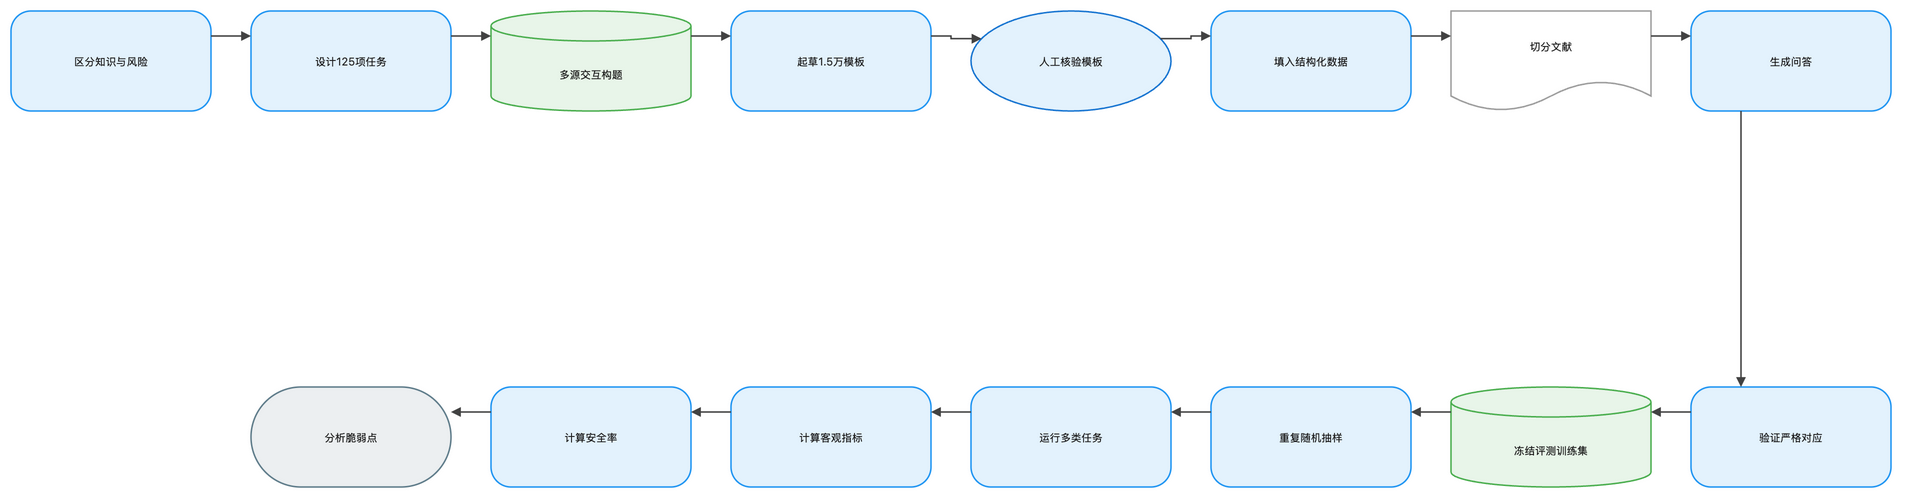

The diagram above was exported from draw.io. Its source (the exported page's mxGraphModel, read from the mxfile embedded in the PNG):
<mxGraphModel dx="1120" dy="720" grid="1" gridSize="8" guides="1" tooltips="1" connect="1" arrows="1" fold="1" page="1" pageScale="1" pageWidth="1888" pageHeight="552" math="1" background="#FFFFFF">
  <root>
    <mxCell id="0" />
    <mxCell id="1" parent="0" />
    <mxCell id="2" value="区分知识与风险" style="rounded=1;arcSize=20;html=1;whiteSpace=wrap;fillColor=#E3F2FD;strokeColor=#2196F3;strokeWidth=1.5;fontColor=#212121;fontSize=11;fontFamily=Inter, Roboto, system-ui, -apple-system, sans-serif;verticalAlign=middle;align=center" vertex="1" parent="1">
      <mxGeometry x="-72" y="-8" width="200" height="100" as="geometry" />
    </mxCell>
    <mxCell id="3" value="设计125项任务" style="rounded=1;arcSize=20;html=1;whiteSpace=wrap;fillColor=#E3F2FD;strokeColor=#2196F3;strokeWidth=1.5;fontColor=#212121;fontSize=11;fontFamily=Inter, Roboto, system-ui, -apple-system, sans-serif;verticalAlign=middle;align=center" vertex="1" parent="1">
      <mxGeometry x="168" y="-8" width="200" height="100" as="geometry" />
    </mxCell>
    <mxCell id="4" value="多源交互构题" style="shape=cylinder3;boundedLbl=1;backgroundOutline=1;size=15;html=1;whiteSpace=wrap;fillColor=#E8F5E9;strokeColor=#4CAF50;strokeWidth=1.5;fontColor=#212121;fontSize=11;fontFamily=Inter, Roboto, system-ui, -apple-system, sans-serif;verticalAlign=middle;align=center" vertex="1" parent="1">
      <mxGeometry x="408" y="-8" width="200" height="100" as="geometry" />
    </mxCell>
    <mxCell id="5" value="起草1.5万模板" style="rounded=1;arcSize=20;html=1;whiteSpace=wrap;fillColor=#E3F2FD;strokeColor=#2196F3;strokeWidth=1.5;fontColor=#212121;fontSize=11;fontFamily=Inter, Roboto, system-ui, -apple-system, sans-serif;verticalAlign=middle;align=center" vertex="1" parent="1">
      <mxGeometry x="648" y="-8" width="200" height="100" as="geometry" />
    </mxCell>
    <mxCell id="6" value="人工核验模板" style="ellipse;html=1;whiteSpace=wrap;fillColor=#E3F2FD;strokeColor=#1976D2;strokeWidth=1.5;fontColor=#212121;fontSize=11;fontFamily=Inter, Roboto, system-ui, -apple-system, sans-serif;verticalAlign=middle;align=center" vertex="1" parent="1">
      <mxGeometry x="888" y="-8" width="200" height="100" as="geometry" />
    </mxCell>
    <mxCell id="7" value="填入结构化数据" style="rounded=1;arcSize=20;html=1;whiteSpace=wrap;fillColor=#E3F2FD;strokeColor=#2196F3;strokeWidth=1.5;fontColor=#212121;fontSize=11;fontFamily=Inter, Roboto, system-ui, -apple-system, sans-serif;verticalAlign=middle;align=center" vertex="1" parent="1">
      <mxGeometry x="1128" y="-8" width="200" height="100" as="geometry" />
    </mxCell>
    <mxCell id="8" value="切分文献" style="shape=document;boundedLbl=1;html=1;whiteSpace=wrap;fillColor=#FFFFFF;strokeColor=#9E9E9E;strokeWidth=1.5;fontColor=#212121;fontSize=11;fontFamily=Inter, Roboto, system-ui, -apple-system, sans-serif;verticalAlign=middle;align=center" vertex="1" parent="1">
      <mxGeometry x="1368" y="-8" width="200" height="100" as="geometry" />
    </mxCell>
    <mxCell id="9" value="生成问答" style="rounded=1;arcSize=20;html=1;whiteSpace=wrap;fillColor=#E3F2FD;strokeColor=#2196F3;strokeWidth=1.5;fontColor=#212121;fontSize=11;fontFamily=Inter, Roboto, system-ui, -apple-system, sans-serif;verticalAlign=middle;align=center" vertex="1" parent="1">
      <mxGeometry x="1608" y="-8" width="200" height="100" as="geometry" />
    </mxCell>
    <mxCell id="10" value="验证严格对应" style="rounded=1;arcSize=20;html=1;whiteSpace=wrap;fillColor=#E3F2FD;strokeColor=#2196F3;strokeWidth=1.5;fontColor=#212121;fontSize=11;fontFamily=Inter, Roboto, system-ui, -apple-system, sans-serif;verticalAlign=middle;align=center" vertex="1" parent="1">
      <mxGeometry x="1608" y="368" width="200" height="100" as="geometry" />
    </mxCell>
    <mxCell id="11" value="冻结评测训练集" style="shape=cylinder3;boundedLbl=1;backgroundOutline=1;size=15;html=1;whiteSpace=wrap;fillColor=#E8F5E9;strokeColor=#4CAF50;strokeWidth=1.5;fontColor=#212121;fontSize=11;fontFamily=Inter, Roboto, system-ui, -apple-system, sans-serif;verticalAlign=middle;align=center" vertex="1" parent="1">
      <mxGeometry x="1368" y="368" width="200" height="100" as="geometry" />
    </mxCell>
    <mxCell id="12" value="重复随机抽样" style="rounded=1;arcSize=20;html=1;whiteSpace=wrap;fillColor=#E3F2FD;strokeColor=#2196F3;strokeWidth=1.5;fontColor=#212121;fontSize=11;fontFamily=Inter, Roboto, system-ui, -apple-system, sans-serif;verticalAlign=middle;align=center" vertex="1" parent="1">
      <mxGeometry x="1128" y="368" width="200" height="100" as="geometry" />
    </mxCell>
    <mxCell id="13" value="运行多类任务" style="rounded=1;arcSize=20;html=1;whiteSpace=wrap;fillColor=#E3F2FD;strokeColor=#2196F3;strokeWidth=1.5;fontColor=#212121;fontSize=11;fontFamily=Inter, Roboto, system-ui, -apple-system, sans-serif;verticalAlign=middle;align=center" vertex="1" parent="1">
      <mxGeometry x="888" y="368" width="200" height="100" as="geometry" />
    </mxCell>
    <mxCell id="14" value="计算客观指标" style="rounded=1;arcSize=20;html=1;whiteSpace=wrap;fillColor=#E3F2FD;strokeColor=#2196F3;strokeWidth=1.5;fontColor=#212121;fontSize=11;fontFamily=Inter, Roboto, system-ui, -apple-system, sans-serif;verticalAlign=middle;align=center" vertex="1" parent="1">
      <mxGeometry x="648" y="368" width="200" height="100" as="geometry" />
    </mxCell>
    <mxCell id="15" value="计算安全率" style="rounded=1;arcSize=20;html=1;whiteSpace=wrap;fillColor=#E3F2FD;strokeColor=#2196F3;strokeWidth=1.5;fontColor=#212121;fontSize=11;fontFamily=Inter, Roboto, system-ui, -apple-system, sans-serif;verticalAlign=middle;align=center" vertex="1" parent="1">
      <mxGeometry x="408" y="368" width="200" height="100" as="geometry" />
    </mxCell>
    <mxCell id="16" value="分析脆弱点" style="rounded=1;arcSize=50;html=1;whiteSpace=wrap;fillColor=#ECEFF1;strokeColor=#607D8B;strokeWidth=1.5;fontColor=#212121;fontSize=11;fontFamily=Inter, Roboto, system-ui, -apple-system, sans-serif;verticalAlign=middle;align=center" vertex="1" parent="1">
      <mxGeometry x="168" y="368" width="200" height="100" as="geometry" />
    </mxCell>
    <mxCell id="17" value="" style="edgeStyle=orthogonalEdgeStyle;rounded=0;orthogonalLoop=1;jettySize=auto;html=1;strokeColor=#424242;strokeWidth=1.5;endArrow=block;endFill=1;exitX=1;exitY=0.25;exitDx=0;exitDy=0;entryX=0;entryY=0.25;entryDx=0;entryDy=0;jumpStyle=arc;jumpSize=8" edge="1" parent="1" source="2" target="3">
      <mxGeometry relative="1" as="geometry" />
    </mxCell>
    <mxCell id="18" value="" style="edgeStyle=orthogonalEdgeStyle;rounded=0;orthogonalLoop=1;jettySize=auto;html=1;strokeColor=#424242;strokeWidth=1.5;endArrow=block;endFill=1;exitX=1;exitY=0.25;exitDx=0;exitDy=0;entryX=0;entryY=0.25;entryDx=0;entryDy=0;jumpStyle=arc;jumpSize=8" edge="1" parent="1" source="3" target="4">
      <mxGeometry relative="1" as="geometry" />
    </mxCell>
    <mxCell id="19" value="" style="edgeStyle=orthogonalEdgeStyle;rounded=0;orthogonalLoop=1;jettySize=auto;html=1;strokeColor=#424242;strokeWidth=1.5;endArrow=block;endFill=1;exitX=1;exitY=0.25;exitDx=0;exitDy=0;entryX=0;entryY=0.25;entryDx=0;entryDy=0;jumpStyle=arc;jumpSize=8" edge="1" parent="1" source="4" target="5">
      <mxGeometry relative="1" as="geometry" />
    </mxCell>
    <mxCell id="20" value="" style="edgeStyle=orthogonalEdgeStyle;rounded=0;orthogonalLoop=1;jettySize=auto;html=1;strokeColor=#424242;strokeWidth=1.5;endArrow=block;endFill=1;exitX=1;exitY=0.25;exitDx=0;exitDy=0;entryX=0;entryY=0.25;entryDx=0;entryDy=0;jumpStyle=arc;jumpSize=8" edge="1" parent="1" source="5" target="6">
      <mxGeometry relative="1" as="geometry" />
    </mxCell>
    <mxCell id="21" value="" style="edgeStyle=orthogonalEdgeStyle;rounded=0;orthogonalLoop=1;jettySize=auto;html=1;strokeColor=#424242;strokeWidth=1.5;endArrow=block;endFill=1;exitX=1;exitY=0.25;exitDx=0;exitDy=0;entryX=0;entryY=0.25;entryDx=0;entryDy=0;jumpStyle=arc;jumpSize=8" edge="1" parent="1" source="6" target="7">
      <mxGeometry relative="1" as="geometry" />
    </mxCell>
    <mxCell id="22" value="" style="edgeStyle=orthogonalEdgeStyle;rounded=0;orthogonalLoop=1;jettySize=auto;html=1;strokeColor=#424242;strokeWidth=1.5;endArrow=block;endFill=1;exitX=1;exitY=0.25;exitDx=0;exitDy=0;entryX=0;entryY=0.25;entryDx=0;entryDy=0;jumpStyle=arc;jumpSize=8" edge="1" parent="1" source="7" target="8">
      <mxGeometry relative="1" as="geometry" />
    </mxCell>
    <mxCell id="23" value="" style="edgeStyle=orthogonalEdgeStyle;rounded=0;orthogonalLoop=1;jettySize=auto;html=1;strokeColor=#424242;strokeWidth=1.5;endArrow=block;endFill=1;exitX=1;exitY=0.25;exitDx=0;exitDy=0;entryX=0;entryY=0.25;entryDx=0;entryDy=0;jumpStyle=arc;jumpSize=8" edge="1" parent="1" source="8" target="9">
      <mxGeometry relative="1" as="geometry" />
    </mxCell>
    <mxCell id="24" value="" style="edgeStyle=orthogonalEdgeStyle;rounded=0;orthogonalLoop=1;jettySize=auto;html=1;strokeColor=#424242;strokeWidth=1.5;endArrow=block;endFill=1;exitX=0.25;exitY=1;exitDx=0;exitDy=0;entryX=0.25;entryY=0;entryDx=0;entryDy=0;jumpStyle=arc;jumpSize=8" edge="1" parent="1" source="9" target="10">
      <mxGeometry relative="1" as="geometry" />
    </mxCell>
    <mxCell id="25" value="" style="edgeStyle=orthogonalEdgeStyle;rounded=0;orthogonalLoop=1;jettySize=auto;html=1;strokeColor=#424242;strokeWidth=1.5;endArrow=block;endFill=1;exitX=0;exitY=0.25;exitDx=0;exitDy=0;entryX=1;entryY=0.25;entryDx=0;entryDy=0;jumpStyle=arc;jumpSize=8" edge="1" parent="1" source="10" target="11">
      <mxGeometry relative="1" as="geometry" />
    </mxCell>
    <mxCell id="26" value="" style="edgeStyle=orthogonalEdgeStyle;rounded=0;orthogonalLoop=1;jettySize=auto;html=1;strokeColor=#424242;strokeWidth=1.5;endArrow=block;endFill=1;exitX=0;exitY=0.25;exitDx=0;exitDy=0;entryX=1;entryY=0.25;entryDx=0;entryDy=0;jumpStyle=arc;jumpSize=8" edge="1" parent="1" source="11" target="12">
      <mxGeometry relative="1" as="geometry" />
    </mxCell>
    <mxCell id="27" value="" style="edgeStyle=orthogonalEdgeStyle;rounded=0;orthogonalLoop=1;jettySize=auto;html=1;strokeColor=#424242;strokeWidth=1.5;endArrow=block;endFill=1;exitX=0;exitY=0.25;exitDx=0;exitDy=0;entryX=1;entryY=0.25;entryDx=0;entryDy=0;jumpStyle=arc;jumpSize=8" edge="1" parent="1" source="12" target="13">
      <mxGeometry relative="1" as="geometry" />
    </mxCell>
    <mxCell id="28" value="" style="edgeStyle=orthogonalEdgeStyle;rounded=0;orthogonalLoop=1;jettySize=auto;html=1;strokeColor=#424242;strokeWidth=1.5;endArrow=block;endFill=1;exitX=0;exitY=0.25;exitDx=0;exitDy=0;entryX=1;entryY=0.25;entryDx=0;entryDy=0;jumpStyle=arc;jumpSize=8" edge="1" parent="1" source="13" target="14">
      <mxGeometry relative="1" as="geometry" />
    </mxCell>
    <mxCell id="29" value="" style="edgeStyle=orthogonalEdgeStyle;rounded=0;orthogonalLoop=1;jettySize=auto;html=1;strokeColor=#424242;strokeWidth=1.5;endArrow=block;endFill=1;exitX=0;exitY=0.25;exitDx=0;exitDy=0;entryX=1;entryY=0.25;entryDx=0;entryDy=0;jumpStyle=arc;jumpSize=8" edge="1" parent="1" source="14" target="15">
      <mxGeometry relative="1" as="geometry" />
    </mxCell>
    <mxCell id="30" value="" style="edgeStyle=orthogonalEdgeStyle;rounded=0;orthogonalLoop=1;jettySize=auto;html=1;strokeColor=#424242;strokeWidth=1.5;endArrow=block;endFill=1;exitX=0;exitY=0.25;exitDx=0;exitDy=0;entryX=1;entryY=0.25;entryDx=0;entryDy=0;jumpStyle=arc;jumpSize=8" edge="1" parent="1" source="15" target="16">
      <mxGeometry relative="1" as="geometry" />
    </mxCell>
  </root>
</mxGraphModel>